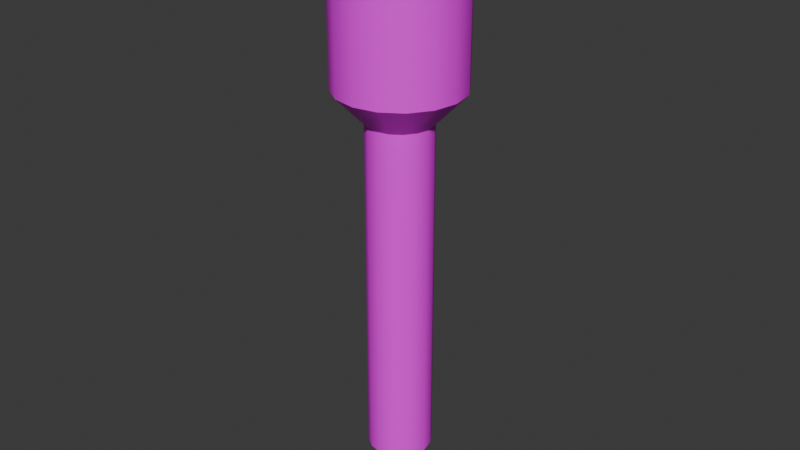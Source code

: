 # Source: light.blend  (saved by Blender 4.4.32; exported with 4.5.12 LTS)
import bpy
from mathutils import Matrix  # noqa: F401  (used for matrix-valued properties, if any)

bpy.ops.wm.read_factory_settings(use_empty=True)
scene = bpy.context.scene
scene.name = 'Scene'

# ---- collections
col_collection = bpy.data.collections.new('Collection'); scene.collection.children.link(col_collection)

# ---- images (referenced by path relative to the original .blend; pixels are not part of the script)
import os
ASSET_DIR = os.environ.get("B2B_ASSET_DIR", "")  # directory of the original .blend (textures are referenced by path, not embedded)
HERE = os.path.dirname(os.path.abspath(__file__))  # packed textures are extracted next to this script under _unpacked/

def load_image(name, relpath, width, height, colorspace="sRGB"):
    """Load a texture the original file referenced (path relative to the .blend, or extracted next to this script)."""
    p = next((c for c in (os.path.join(HERE, relpath), os.path.join(ASSET_DIR, relpath)) if relpath and os.path.exists(c)), "")
    if p:
        img = bpy.data.images.load(p, check_existing=True)
        img.name = name
    else:  # same state as the original file: an image datablock whose file is absent (Cycles renders it pink)
        img = bpy.data.images.new(name, width, height)
        img.source = "FILE"
        img.filepath = "//" + (relpath or name)
    img.colorspace_settings.name = colorspace
    return img
img_tex = load_image('tex', 'tex.png', 1024, 1024, 'sRGB')

# ---- materials (node trees are filled in below, after node groups)
mat_material = bpy.data.materials.new('Material')
mat_material.alpha_threshold = 0.0
mat_material.roughness = 0.5
mat_material.line_color = (0.0, 0.0, 0.0, 1.0)

# ---- node groups
ng_smooth_by_angle = bpy.data.node_groups.new('Smooth by Angle', 'GeometryNodeTree')
_s = ng_smooth_by_angle.interface.new_socket(name='Mesh', in_out='OUTPUT', socket_type='NodeSocketGeometry')
_s = ng_smooth_by_angle.interface.new_socket(name='Mesh', in_out='INPUT', socket_type='NodeSocketGeometry')
_s = ng_smooth_by_angle.interface.new_socket(name='Angle', in_out='INPUT', socket_type='NodeSocketFloat')
_s.subtype = 'ANGLE'
_s.default_value = 0.5236
_s.min_value = 0.0
_s.max_value = 3.142
_s.description = 'Maximum face angle for smooth edges'
_s = ng_smooth_by_angle.interface.new_socket(name='Ignore Sharpness', in_out='INPUT', socket_type='NodeSocketBool')
_s.force_non_field = True
ng_smooth_by_angle.description = 'Set the sharpness of mesh edges based on the angle between the neighboring faces'
ng_smooth_by_angle.is_modifier = True
_N = ng_smooth_by_angle.nodes; _L = ng_smooth_by_angle.links
n0 = _N.new('GeometryNodeSetShadeSmooth'); n0.name = 'Set Shade Smooth'; n0.location = (120, -80)
n0.domain = 'EDGE'
n1 = _N.new('GeometryNodeSetShadeSmooth'); n1.name = 'Set Shade Smooth.001'; n1.location = (300, -80)
n2 = _N.new('NodeGroupOutput'); n2.name = 'Group Output'; n2.location = (480, -80)
n3 = _N.new('GeometryNodeInputMeshEdgeAngle'); n3.name = 'Edge Angle'; n3.location = (-440, -240)
n4 = _N.new('NodeGroupInput'); n4.name = 'Group Input'; n4.location = (-80, -80)
n5 = _N.new('GeometryNodeInputEdgeSmooth'); n5.name = 'Is Edge Smooth'; n5.location = (-260, -120)
n6 = _N.new('GeometryNodeInputShadeSmooth'); n6.name = 'Is Shade Smooth'; n6.location = (-440, -397)
n7 = _N.new('FunctionNodeCompare'); n7.name = 'Compare'; n7.location = (-260, -260)
n7.operation = 'LESS_EQUAL'
n7.inputs[6].default_value = (0.0, 0.0, 0.0, 0.0)
n7.inputs[7].default_value = (0.0, 0.0, 0.0, 0.0)
n8 = _N.new('FunctionNodeBooleanMath'); n8.name = 'Boolean Math.001'; n8.location = (-80, -260)
n9 = _N.new('NodeGroupInput'); n9.name = 'Group Input.001'; n9.location = (-440, -329)
n10 = _N.new('NodeGroupInput'); n10.name = 'Group Input.002'; n10.location = (-259, -189)
n11 = _N.new('FunctionNodeBooleanMath'); n11.name = 'Boolean Math'; n11.location = (-80, -149)
n11.operation = 'OR'
n12 = _N.new('FunctionNodeBooleanMath'); n12.name = 'Boolean Math.002'; n12.location = (-260, -380)
n12.operation = 'OR'
n13 = _N.new('NodeGroupInput'); n13.name = 'Group Input.003'; n13.location = (-440, -460)
_L.new(n3.outputs[0], n7.inputs[0])
_L.new(n1.outputs[0], n2.inputs[0])
_L.new(n9.outputs[1], n7.inputs[1])
_L.new(n7.outputs[0], n8.inputs[0])
_L.new(n4.outputs[0], n0.inputs[0])
_L.new(n0.outputs[0], n1.inputs[0])
_L.new(n8.outputs[0], n0.inputs[2])
_L.new(n10.outputs[2], n11.inputs[1])
_L.new(n5.outputs[0], n11.inputs[0])
_L.new(n11.outputs[0], n0.inputs[1])
_L.new(n13.outputs[2], n12.inputs[1])
_L.new(n6.outputs[0], n12.inputs[0])
_L.new(n12.outputs[0], n8.inputs[1])
n2.is_active_output = True

# ---- material node trees
mat_material.use_nodes = True; mat_material.node_tree.nodes.clear()
_N = mat_material.node_tree.nodes; _L = mat_material.node_tree.links
n0 = _N.new('ShaderNodeOutputMaterial'); n0.name = 'Material Output'; n0.location = (300, 300)
n1 = _N.new('ShaderNodeBsdfPrincipled'); n1.name = 'Principled BSDF'; n1.location = (10, 300)
n1.inputs[3].default_value = 1.45
n2 = _N.new('ShaderNodeTexImage'); n2.name = 'Image Texture'; n2.location = (-280, 271)
n2.image = img_tex
_L.new(n1.outputs[0], n0.inputs[0])
_L.new(n2.outputs[0], n1.inputs[0])
n0.is_active_output = True

# ---- world
world_world = bpy.data.worlds.new('World'); scene.world = world_world
world_world.use_nodes = True; world_world.node_tree.nodes.clear()
_N = world_world.node_tree.nodes; _L = world_world.node_tree.links
n0 = _N.new('ShaderNodeOutputWorld'); n0.name = 'World Output'; n0.location = (300, 300)
n1 = _N.new('ShaderNodeBackground'); n1.name = 'Background'; n1.location = (10, 300)
n1.inputs[0].default_value = (0.05088, 0.05088, 0.05088, 1.0)
_L.new(n1.outputs[0], n0.inputs[0])
n0.is_active_output = True
world_world.color = (0.05088, 0.05088, 0.05088)
world_world.sun_shadow_jitter_overblur = 0.0

# ---- meshes
me_cylinder = bpy.data.meshes.new('Cylinder')
me_cylinder.from_pydata([(-1.589e-10, 0.01016, 0.01264), (-1.589e-10, 0.01735, 0.06211), (0.003887, 0.009383, 0.01264), (0.006641, 0.01603, 0.06211), (0.007182, 0.007182, 0.01264), (0.01227, 0.01227, 0.06211), (0.009383, 0.003887, 0.01264), (0.01603, 0.006641, 0.06211), (0.01016, -1.232e-10, 0.01264), (0.01735, -1.232e-10, 0.06211), (0.009383, -0.003887, 0.01264), (0.01603, -0.006641, 0.06211), (0.007182, -0.007182, 0.01264), (0.01227, -0.01227, 0.06211), (0.003887, -0.009383, 0.01264), (0.006641, -0.01603, 0.06211), (-1.589e-10, -0.01016, 0.01264), (-1.589e-10, -0.01735, 0.06211), (-0.003887, -0.009383, 0.01264), (-0.006641, -0.01603, 0.06211), (-0.007182, -0.007182, 0.01264), (-0.01227, -0.01227, 0.06211), (-0.009383, -0.003887, 0.01264), (-0.01603, -0.006641, 0.06211), (-0.01016, -1.232e-10, 0.01264), (-0.01735, -1.232e-10, 0.06211), (-0.009383, 0.003887, 0.01264), (-0.01603, 0.006641, 0.06211), (-0.007182, 0.007182, 0.01264), (-0.01227, 0.01227, 0.06211), (-0.003887, 0.009383, 0.01264), (-0.006641, 0.01603, 0.06211), (-1.589e-10, 0.01961, 0.02252), (0.007506, 0.01812, 0.02252), (0.01387, 0.01387, 0.02252), (0.01812, 0.007506, 0.02252), (0.01961, -1.232e-10, 0.02252), (0.01812, -0.007506, 0.02252), (0.01387, -0.01387, 0.02252), (0.007506, -0.01812, 0.02252), (-1.589e-10, -0.01961, 0.02252), (-0.007506, -0.01812, 0.02252), (-0.01387, -0.01387, 0.02252), (-0.01812, -0.007506, 0.02252), (-0.01961, -1.232e-10, 0.02252), (-0.01812, 0.007506, 0.02252), (-0.01387, 0.01387, 0.02252), (-0.007506, 0.01812, 0.02252), (-1.589e-10, 0.006224, -0.09684), (0.002382, 0.00575, -0.09684), (0.004401, 0.004401, -0.09684), (0.00575, 0.002382, -0.09684), (0.006224, -1.232e-10, -0.09684), (0.00575, -0.002382, -0.09684), (0.004401, -0.004401, -0.09684), (0.002382, -0.00575, -0.09684), (-1.589e-10, -0.006224, -0.09684), (-0.002382, -0.00575, -0.09684), (-0.004401, -0.004401, -0.09684), (-0.00575, -0.002382, -0.09684), (-0.006224, -1.232e-10, -0.09684), (-0.00575, 0.002382, -0.09684), (-0.004401, 0.004401, -0.09684), (-0.002382, 0.00575, -0.09684), (0.007506, 0.01812, 0.06229), (-1.589e-10, 0.01961, 0.06229), (0.01387, 0.01387, 0.06229), (0.01812, 0.007506, 0.06229), (0.01961, -1.232e-10, 0.06229), (0.01812, -0.007506, 0.06229), (0.01387, -0.01387, 0.06229), (0.007506, -0.01812, 0.06229), (-1.589e-10, -0.01961, 0.06229), (-0.007506, -0.01812, 0.06229), (-0.01387, -0.01387, 0.06229), (-0.01812, -0.007506, 0.06229), (-0.01961, -1.232e-10, 0.06229), (-0.01812, 0.007506, 0.06229), (-0.01387, 0.01387, 0.06229), (-0.007506, 0.01812, 0.06229), (6.03e-11, -1.049e-10, 0.05404), (-1.589e-10, 0.01016, -0.09684), (0.003887, 0.009383, -0.09684), (0.007182, 0.007182, -0.09684), (0.009383, 0.003887, -0.09684), (0.01016, -1.232e-10, -0.09684), (0.009383, -0.003887, -0.09684), (0.007182, -0.007182, -0.09684), (0.003887, -0.009383, -0.09684), (-1.589e-10, -0.01016, -0.09684), (-0.003887, -0.009383, -0.09684), (-0.007182, -0.007182, -0.09684), (-0.009383, -0.003887, -0.09684), (-0.01016, -1.232e-10, -0.09684), (-0.009383, 0.003887, -0.09684), (-0.007182, 0.007182, -0.09684), (-0.003887, 0.009383, -0.09684), (-2.046e-10, -1.049e-10, -0.1021), (-1.483e-10, 0.005499, -0.1021), (0.002104, 0.00508, -0.1021), (0.003888, 0.003888, -0.1021), (0.00508, 0.002104, -0.1021), (0.005499, -1.232e-10, -0.1021), (0.00508, -0.002104, -0.1021), (0.003888, -0.003888, -0.1021), (0.002104, -0.00508, -0.1021), (-1.483e-10, -0.005499, -0.1021), (-0.002104, -0.00508, -0.1021), (-0.003888, -0.003888, -0.1021), (-0.00508, -0.002104, -0.1021), (-0.005499, -1.232e-10, -0.1021), (-0.00508, 0.002104, -0.1021), (-0.003888, 0.003888, -0.1021), (-0.002104, 0.00508, -0.1021), (0.006641, 0.01603, 0.04796), (-1.589e-10, 0.01735, 0.04796), (0.01227, 0.01227, 0.04796), (0.01603, 0.006641, 0.04796), (0.01735, -1.232e-10, 0.04796), (0.01603, -0.006641, 0.04796), (0.01227, -0.01227, 0.04796), (0.006641, -0.01603, 0.04796), (-1.589e-10, -0.01735, 0.04796), (-0.006641, -0.01603, 0.04796), (-0.01227, -0.01227, 0.04796), (-0.01603, -0.006641, 0.04796), (-0.01735, -1.232e-10, 0.04796), (-0.01603, 0.006641, 0.04796), (-0.01227, 0.01227, 0.04796), (-0.006641, 0.01603, 0.04796), (-1.268e-10, 0.009529, 0.05204), (0.003647, 0.008804, 0.05204), (0.006738, 0.006738, 0.05204), (0.008804, 0.003647, 0.05204), (0.009529, -1.232e-10, 0.05204), (0.008804, -0.003647, 0.05204), (0.006738, -0.006738, 0.05204), (0.003647, -0.008804, 0.05204), (-1.268e-10, -0.009529, 0.05204), (-0.003647, -0.008804, 0.05204), (-0.006738, -0.006738, 0.05204), (-0.008804, -0.003647, 0.05204), (-0.009529, -1.232e-10, 0.05204), (-0.008804, 0.003647, 0.05204), (-0.006738, 0.006738, 0.05204), (-0.003647, 0.008804, 0.05204)], [], [(32, 65, 64, 33), (33, 64, 66, 34), (34, 66, 67, 35), (35, 67, 68, 36), (36, 68, 69, 37), (37, 69, 70, 38), (38, 70, 71, 39), (39, 71, 72, 40), (40, 72, 73, 41), (41, 73, 74, 42), (42, 74, 75, 43), (43, 75, 76, 44), (44, 76, 77, 45), (45, 77, 78, 46), (19, 17, 122, 123), (46, 78, 79, 47), (47, 79, 65, 32), (18, 20, 91, 90), (2, 0, 32, 33), (4, 2, 33, 34), (6, 4, 34, 35), (8, 6, 35, 36), (10, 8, 36, 37), (12, 10, 37, 38), (14, 12, 38, 39), (16, 14, 39, 40), (18, 16, 40, 41), (20, 18, 41, 42), (22, 20, 42, 43), (24, 22, 43, 44), (26, 24, 44, 45), (28, 26, 45, 46), (30, 28, 46, 47), (0, 30, 47, 32), (59, 60, 110, 109), (4, 6, 84, 83), (20, 22, 92, 91), (6, 8, 85, 84), (22, 24, 93, 92), (8, 10, 86, 85), (24, 26, 94, 93), (10, 12, 87, 86), (26, 28, 95, 94), (12, 14, 88, 87), (28, 30, 96, 95), (14, 16, 89, 88), (0, 2, 82, 81), (30, 0, 81, 96), (16, 18, 90, 89), (2, 4, 83, 82), (1, 3, 64, 65), (3, 5, 66, 64), (5, 7, 67, 66), (7, 9, 68, 67), (9, 11, 69, 68), (11, 13, 70, 69), (13, 15, 71, 70), (15, 17, 72, 71), (17, 19, 73, 72), (19, 21, 74, 73), (21, 23, 75, 74), (23, 25, 76, 75), (25, 27, 77, 76), (27, 29, 78, 77), (29, 31, 79, 78), (31, 1, 65, 79), (80, 130, 145), (5, 3, 114, 116), (21, 19, 123, 124), (7, 5, 116, 117), (23, 21, 124, 125), (9, 7, 117, 118), (25, 23, 125, 126), (11, 9, 118, 119), (27, 25, 126, 127), (13, 11, 119, 120), (29, 27, 127, 128), (15, 13, 120, 121), (31, 29, 128, 129), (17, 15, 121, 122), (3, 1, 115, 114), (1, 31, 129, 115), (49, 48, 81, 82), (50, 49, 82, 83), (51, 50, 83, 84), (52, 51, 84, 85), (53, 52, 85, 86), (54, 53, 86, 87), (55, 54, 87, 88), (56, 55, 88, 89), (57, 56, 89, 90), (58, 57, 90, 91), (59, 58, 91, 92), (60, 59, 92, 93), (61, 60, 93, 94), (62, 61, 94, 95), (63, 62, 95, 96), (48, 63, 96, 81), (52, 53, 103, 102), (60, 61, 111, 110), (53, 54, 104, 103), (61, 62, 112, 111), (54, 55, 105, 104), (62, 63, 113, 112), (55, 56, 106, 105), (48, 49, 99, 98), (63, 48, 98, 113), (56, 57, 107, 106), (49, 50, 100, 99), (57, 58, 108, 107), (50, 51, 101, 100), (58, 59, 109, 108), (51, 52, 102, 101), (97, 98, 99), (97, 99, 100), (97, 100, 101), (97, 101, 102), (97, 102, 103), (97, 103, 104), (97, 104, 105), (97, 105, 106), (97, 106, 107), (97, 107, 108), (97, 108, 109), (97, 109, 110), (97, 110, 111), (97, 111, 112), (97, 112, 113), (97, 113, 98), (130, 131, 114, 115), (131, 132, 116, 114), (132, 133, 117, 116), (133, 134, 118, 117), (134, 135, 119, 118), (135, 136, 120, 119), (136, 137, 121, 120), (137, 138, 122, 121), (138, 139, 123, 122), (139, 140, 124, 123), (140, 141, 125, 124), (141, 142, 126, 125), (142, 143, 127, 126), (143, 144, 128, 127), (144, 145, 129, 128), (145, 130, 115, 129), (80, 145, 144), (80, 144, 143), (80, 143, 142), (80, 142, 141), (80, 141, 140), (80, 140, 139), (80, 139, 138), (80, 138, 137), (80, 137, 136), (80, 136, 135), (80, 135, 134), (80, 134, 133), (80, 133, 132), (80, 132, 131), (80, 131, 130)])
me_cylinder.polygons.foreach_set('use_smooth', [True] * 160)
_uv = me_cylinder.uv_layers.new(name='UVMap')
_uv.uv.foreach_set('vector', [0.2686, 0.589, 0.05402, 0.5473, 0.04675, 0.5907, 0.2627, 0.6267, 0.2627, 0.6267, 0.04675, 0.5907, 0.04064, 0.6339, 0.2577, 0.6646, 0.2577, 0.6646, 0.04064, 0.6339, 0.03554, 0.677, 0.2538, 0.7029, 0.2538, 0.7029, 0.03554, 0.677, 0.03133, 0.7203, 0.2487, 0.7409, 0.2487, 0.7409, 0.03133, 0.7203, 0.02818, 0.7634, 0.2464, 0.7796, 0.2464, 0.7796, 0.02818, 0.7634, 0.02595, 0.8064, 0.2449, 0.8189, 0.2449, 0.8189, 0.02595, 0.8064, 0.02449, 0.8492, 0.2448, 0.859, 0.2448, 0.859, 0.02449, 0.8492, 0.02361, 0.8917, 0.2468, 0.9008, 0.3736, 0.2996, 0.1702, 0.2158, 0.1442, 0.2479, 0.3528, 0.3356, 0.3528, 0.3356, 0.1442, 0.2479, 0.1275, 0.2895, 0.3343, 0.3704, 0.3343, 0.3704, 0.1275, 0.2895, 0.1117, 0.3316, 0.319, 0.4059, 0.319, 0.4059, 0.1117, 0.3316, 0.09708, 0.3743, 0.3049, 0.4415, 0.3049, 0.4415, 0.09708, 0.3743, 0.08412, 0.4174, 0.2941, 0.478, 0.2941, 0.478, 0.08412, 0.4174, 0.07268, 0.4605, 0.285, 0.5149, 0.5853, 0.2549, 0.6107, 0.2321, 0.6712, 0.267, 0.6279, 0.3104, 0.285, 0.5149, 0.07268, 0.4605, 0.0626, 0.5039, 0.2753, 0.5516, 0.2753, 0.5516, 0.0626, 0.5039, 0.05402, 0.5473, 0.2686, 0.589, 0.7935, 0.9821, 0.7716, 0.9819, 0.7733, 0.3742, 0.7953, 0.3743, 0.3376, 0.6391, 0.3439, 0.6038, 0.2686, 0.589, 0.2627, 0.6267, 0.3321, 0.6744, 0.3376, 0.6391, 0.2627, 0.6267, 0.2577, 0.6646, 0.3269, 0.7095, 0.3321, 0.6744, 0.2577, 0.6646, 0.2538, 0.7029, 0.3263, 0.7452, 0.3269, 0.7095, 0.2538, 0.7029, 0.2487, 0.7409, 0.3228, 0.7791, 0.3263, 0.7452, 0.2487, 0.7409, 0.2464, 0.7796, 0.3208, 0.8105, 0.3228, 0.7791, 0.2464, 0.7796, 0.2449, 0.8189, 0.3206, 0.8384, 0.3208, 0.8105, 0.2449, 0.8189, 0.2448, 0.859, 0.3243, 0.8615, 0.3206, 0.8384, 0.2448, 0.859, 0.2468, 0.9008, 0.4111, 0.3912, 0.4273, 0.3738, 0.3736, 0.2996, 0.3528, 0.3356, 0.3974, 0.414, 0.4111, 0.3912, 0.3528, 0.3356, 0.3343, 0.3704, 0.385, 0.4403, 0.3974, 0.414, 0.3343, 0.3704, 0.319, 0.4059, 0.3766, 0.4704, 0.385, 0.4403, 0.319, 0.4059, 0.3049, 0.4415, 0.3661, 0.5017, 0.3766, 0.4704, 0.3049, 0.4415, 0.2941, 0.478, 0.3565, 0.5343, 0.3661, 0.5017, 0.2941, 0.478, 0.285, 0.5149, 0.3515, 0.5689, 0.3565, 0.5343, 0.285, 0.5149, 0.2753, 0.5516, 0.3439, 0.6038, 0.3515, 0.5689, 0.2753, 0.5516, 0.2686, 0.589, 0.8739, 0.4398, 0.8932, 0.4318, 0.8995, 0.4571, 0.8893, 0.4608, 0.5964, 0.9816, 0.5745, 0.9817, 0.5748, 0.3743, 0.5968, 0.3742, 0.7716, 0.9819, 0.7497, 0.9817, 0.7512, 0.3741, 0.7733, 0.3742, 0.5745, 0.9817, 0.5525, 0.9818, 0.5527, 0.3745, 0.5748, 0.3743, 0.7497, 0.9817, 0.7278, 0.9816, 0.7291, 0.374, 0.7512, 0.3741, 0.5525, 0.9818, 0.5306, 0.9819, 0.5307, 0.3746, 0.5527, 0.3745, 0.7278, 0.9816, 0.7059, 0.9815, 0.7071, 0.374, 0.7291, 0.374, 0.5306, 0.9819, 0.5087, 0.982, 0.5087, 0.3747, 0.5307, 0.3746, 0.7059, 0.9815, 0.684, 0.9815, 0.685, 0.374, 0.7071, 0.374, 0.5087, 0.982, 0.4867, 0.9822, 0.4867, 0.3748, 0.5087, 0.3747, 0.684, 0.9815, 0.6621, 0.9815, 0.663, 0.374, 0.685, 0.374, 0.4867, 0.9822, 0.4647, 0.9824, 0.4647, 0.375, 0.4867, 0.3748, 0.6402, 0.9815, 0.6183, 0.9815, 0.6189, 0.3741, 0.6409, 0.374, 0.6621, 0.9815, 0.6402, 0.9815, 0.6409, 0.374, 0.663, 0.374, 0.8155, 0.9821, 0.7935, 0.9821, 0.7953, 0.3743, 0.8171, 0.3773, 0.6183, 0.9815, 0.5964, 0.9816, 0.5968, 0.3742, 0.6189, 0.3741, 0.0974, 0.03334, 0.1339, 0.0264, 0.1344, 0.01385, 0.09307, 0.02154, 0.1339, 0.0264, 0.1701, 0.03393, 0.1753, 0.0225, 0.1344, 0.01385, 0.1701, 0.03393, 0.2005, 0.05469, 0.2097, 0.0461, 0.1753, 0.0225, 0.2005, 0.05469, 0.2205, 0.08548, 0.2323, 0.08101, 0.2097, 0.0461, 0.2205, 0.08548, 0.2271, 0.1216, 0.2397, 0.1219, 0.2323, 0.08101, 0.2271, 0.1216, 0.2191, 0.1576, 0.2306, 0.1627, 0.2397, 0.1219, 0.2191, 0.1576, 0.1977, 0.1878, 0.2063, 0.1967, 0.2306, 0.1627, 0.1977, 0.1878, 0.1659, 0.2078, 0.1702, 0.2158, 0.2063, 0.1967, 0.1659, 0.2078, 0.1357, 0.2248, 0.1442, 0.2479, 0.1702, 0.2158, 0.1357, 0.2248, 0.09736, 0.2155, 0.09183, 0.2268, 0.1442, 0.2479, 0.09736, 0.2155, 0.06462, 0.1932, 0.05555, 0.2019, 0.09183, 0.2268, 0.06462, 0.1932, 0.04239, 0.1605, 0.03061, 0.1648, 0.05555, 0.2019, 0.04239, 0.1605, 0.03615, 0.1223, 0.02361, 0.1215, 0.03061, 0.1648, 0.03615, 0.1223, 0.04449, 0.08493, 0.03317, 0.07952, 0.02361, 0.1215, 0.04449, 0.08493, 0.06601, 0.05381, 0.05754, 0.04454, 0.03317, 0.07952, 0.06601, 0.05381, 0.0974, 0.03334, 0.09307, 0.02154, 0.05754, 0.04454, 0.837, 0.1384, 0.8265, 0.1899, 0.8075, 0.1821, 0.5281, 0.09325, 0.496, 0.1046, 0.4534, 0.04916, 0.51, 0.02571, 0.5532, 0.2663, 0.5853, 0.2549, 0.6279, 0.3104, 0.5713, 0.3338, 0.5622, 0.09504, 0.5281, 0.09325, 0.51, 0.02571, 0.5713, 0.02571, 0.5191, 0.2645, 0.5532, 0.2663, 0.5713, 0.3338, 0.51, 0.3338, 0.593, 0.1097, 0.5622, 0.09504, 0.5713, 0.02571, 0.6279, 0.04916, 0.4883, 0.2498, 0.5191, 0.2645, 0.51, 0.3338, 0.4534, 0.3104, 0.6158, 0.1351, 0.593, 0.1097, 0.6279, 0.04916, 0.6712, 0.0925, 0.4655, 0.2244, 0.4883, 0.2498, 0.4534, 0.3104, 0.4101, 0.267, 0.6272, 0.1672, 0.6158, 0.1351, 0.6712, 0.0925, 0.6947, 0.1491, 0.4541, 0.1923, 0.4655, 0.2244, 0.4101, 0.267, 0.3866, 0.2104, 0.6254, 0.2013, 0.6272, 0.1672, 0.6947, 0.1491, 0.6947, 0.2104, 0.4559, 0.1582, 0.4541, 0.1923, 0.3866, 0.2104, 0.3866, 0.1491, 0.6107, 0.2321, 0.6254, 0.2013, 0.6947, 0.2104, 0.6712, 0.267, 0.496, 0.1046, 0.4706, 0.1274, 0.4101, 0.0925, 0.4534, 0.04916, 0.4706, 0.1274, 0.4559, 0.1582, 0.3866, 0.1491, 0.4101, 0.0925, 0.8919, 0.3401, 0.8867, 0.3277, 0.9052, 0.3161, 0.9133, 0.3361, 0.8918, 0.3533, 0.8919, 0.3401, 0.9133, 0.3361, 0.9132, 0.3577, 0.8867, 0.3653, 0.8918, 0.3533, 0.9132, 0.3577, 0.9047, 0.3776, 0.8772, 0.3743, 0.8867, 0.3653, 0.9047, 0.3776, 0.8892, 0.3926, 0.8649, 0.3789, 0.8772, 0.3743, 0.8892, 0.3926, 0.8692, 0.4003, 0.8516, 0.3783, 0.8649, 0.3789, 0.8692, 0.4003, 0.8481, 0.3997, 0.8393, 0.3726, 0.8516, 0.3783, 0.8481, 0.3997, 0.8298, 0.3915, 0.8287, 0.3631, 0.8393, 0.3726, 0.8298, 0.3915, 0.8171, 0.3773, 0.8225, 0.3529, 0.8287, 0.3631, 0.8171, 0.3773, 0.7953, 0.3743, 0.8223, 0.34, 0.8225, 0.3529, 0.7953, 0.3743, 0.7993, 0.3385, 0.8277, 0.3273, 0.8223, 0.34, 0.7993, 0.3385, 0.8099, 0.3149, 0.8377, 0.3178, 0.8277, 0.3273, 0.8099, 0.3149, 0.8271, 0.2989, 0.8507, 0.3127, 0.8377, 0.3178, 0.8271, 0.2989, 0.8482, 0.2912, 0.8646, 0.3129, 0.8507, 0.3127, 0.8482, 0.2912, 0.8701, 0.292, 0.8772, 0.3182, 0.8646, 0.3129, 0.8701, 0.292, 0.89, 0.3006, 0.8867, 0.3277, 0.8772, 0.3182, 0.89, 0.3006, 0.9052, 0.3161, 0.9126, 0.5368, 0.8921, 0.5368, 0.8972, 0.5114, 0.9081, 0.5124, 0.8932, 0.4318, 0.9142, 0.4319, 0.9102, 0.4576, 0.8995, 0.4571, 0.8921, 0.5368, 0.8731, 0.5286, 0.8875, 0.5066, 0.8972, 0.5114, 0.9142, 0.4319, 0.9338, 0.4401, 0.9199, 0.4623, 0.9102, 0.4576, 0.8731, 0.5286, 0.8582, 0.5137, 0.8805, 0.4985, 0.8875, 0.5066, 0.9338, 0.4401, 0.949, 0.4551, 0.9268, 0.4704, 0.9199, 0.4623, 0.8582, 0.5137, 0.8514, 0.494, 0.8758, 0.4887, 0.8805, 0.4985, 0.9559, 0.4752, 0.9559, 0.4961, 0.9305, 0.4908, 0.9315, 0.48, 0.949, 0.4551, 0.9559, 0.4752, 0.9315, 0.48, 0.9268, 0.4704, 0.8514, 0.494, 0.8511, 0.4734, 0.8766, 0.4779, 0.8758, 0.4887, 0.9559, 0.4961, 0.9476, 0.5158, 0.9254, 0.5001, 0.9305, 0.4908, 0.8511, 0.4734, 0.8591, 0.4544, 0.8813, 0.468, 0.8766, 0.4779, 0.9476, 0.5158, 0.9319, 0.5299, 0.9181, 0.5079, 0.9254, 0.5001, 0.8591, 0.4544, 0.8739, 0.4398, 0.8893, 0.4608, 0.8813, 0.468, 0.9319, 0.5299, 0.9126, 0.5368, 0.9081, 0.5124, 0.9181, 0.5079, 0.9035, 0.4844, 0.9315, 0.48, 0.9305, 0.4908, 0.9035, 0.4844, 0.9305, 0.4908, 0.9254, 0.5001, 0.9035, 0.4844, 0.9254, 0.5001, 0.9181, 0.5079, 0.9035, 0.4844, 0.9181, 0.5079, 0.9081, 0.5124, 0.9035, 0.4844, 0.9081, 0.5124, 0.8972, 0.5114, 0.9035, 0.4844, 0.8972, 0.5114, 0.8875, 0.5066, 0.9035, 0.4844, 0.8875, 0.5066, 0.8805, 0.4985, 0.9035, 0.4844, 0.8805, 0.4985, 0.8758, 0.4887, 0.9035, 0.4844, 0.8758, 0.4887, 0.8766, 0.4779, 0.9035, 0.4844, 0.8766, 0.4779, 0.8813, 0.468, 0.9035, 0.4844, 0.8813, 0.468, 0.8893, 0.4608, 0.9035, 0.4844, 0.8893, 0.4608, 0.8995, 0.4571, 0.9035, 0.4844, 0.8995, 0.4571, 0.9102, 0.4576, 0.9035, 0.4844, 0.9102, 0.4576, 0.9199, 0.4623, 0.9035, 0.4844, 0.9199, 0.4623, 0.9268, 0.4704, 0.9035, 0.4844, 0.9268, 0.4704, 0.9315, 0.48, 0.8265, 0.1899, 0.847, 0.1901, 0.8562, 0.2374, 0.8168, 0.2375, 0.847, 0.1901, 0.8659, 0.1822, 0.8928, 0.2227, 0.8562, 0.2374, 0.8659, 0.1822, 0.8806, 0.1679, 0.9206, 0.1948, 0.8928, 0.2227, 0.8806, 0.1679, 0.8883, 0.1489, 0.936, 0.1585, 0.9206, 0.1948, 0.8883, 0.1489, 0.8885, 0.1285, 0.936, 0.1191, 0.936, 0.1585, 0.8885, 0.1285, 0.8808, 0.1095, 0.9211, 0.08268, 0.936, 0.1191, 0.8808, 0.1095, 0.8664, 0.09482, 0.8933, 0.05484, 0.9211, 0.08268, 0.8664, 0.09482, 0.8475, 0.08705, 0.857, 0.03938, 0.8933, 0.05484, 0.8475, 0.08705, 0.827, 0.08686, 0.8176, 0.03938, 0.857, 0.03938, 0.827, 0.08686, 0.8079, 0.09454, 0.7813, 0.05442, 0.8176, 0.03938, 0.8079, 0.09454, 0.7935, 0.1091, 0.7531, 0.08198, 0.7813, 0.05442, 0.7935, 0.1091, 0.7855, 0.128, 0.7381, 0.1184, 0.7531, 0.08198, 0.7855, 0.128, 0.7853, 0.1485, 0.738, 0.1577, 0.7381, 0.1184, 0.7853, 0.1485, 0.7932, 0.1674, 0.7527, 0.1942, 0.738, 0.1577, 0.7932, 0.1674, 0.8075, 0.1821, 0.7806, 0.222, 0.7527, 0.1942, 0.8075, 0.1821, 0.8265, 0.1899, 0.8168, 0.2375, 0.7806, 0.222, 0.837, 0.1384, 0.8075, 0.1821, 0.7932, 0.1674, 0.837, 0.1384, 0.7932, 0.1674, 0.7853, 0.1485, 0.837, 0.1384, 0.7853, 0.1485, 0.7855, 0.128, 0.837, 0.1384, 0.7855, 0.128, 0.7935, 0.1091, 0.837, 0.1384, 0.7935, 0.1091, 0.8079, 0.09454, 0.837, 0.1384, 0.8079, 0.09454, 0.827, 0.08686, 0.837, 0.1384, 0.827, 0.08686, 0.8475, 0.08705, 0.837, 0.1384, 0.8475, 0.08705, 0.8664, 0.09482, 0.837, 0.1384, 0.8664, 0.09482, 0.8808, 0.1095, 0.837, 0.1384, 0.8808, 0.1095, 0.8885, 0.1285, 0.837, 0.1384, 0.8885, 0.1285, 0.8883, 0.1489, 0.837, 0.1384, 0.8883, 0.1489, 0.8806, 0.1679, 0.837, 0.1384, 0.8806, 0.1679, 0.8659, 0.1822, 0.837, 0.1384, 0.8659, 0.1822, 0.847, 0.1901, 0.837, 0.1384, 0.847, 0.1901, 0.8265, 0.1899])
me_cylinder.materials.append(mat_material)
me_cylinder.update()

# ---- objects
ob_cylinder = bpy.data.objects.new('Cylinder', me_cylinder)

# ---- transforms, parenting, visibility, modifiers, constraints
ob_cylinder.location = (0.0, 0.0, 0.0)
_m = ob_cylinder.modifiers.new('Smooth by Angle', 'NODES')
_m.node_group = ng_smooth_by_angle
_m.use_pin_to_last = True
_m.show_group_selector = False

# ---- collection membership
col_collection.objects.link(ob_cylinder)

# ---- scene / render settings (as saved in the file)
scene.frame_start = 1; scene.frame_end = 250; scene.frame_set(1)
scene.render.engine = 'BLENDER_EEVEE_NEXT'
bpy.context.view_layer.update()

# ---- added for rendering (the .blend has no active camera and no usable light): camera, sun
cam_auto = bpy.data.cameras.new('AutoCamera')
cam_auto.lens = 50.0
cam_auto.sensor_width = 36.0
cam_auto.clip_end = 1000.0
ob_auto_camera = bpy.data.objects.new('AutoCamera', cam_auto)
scene.collection.objects.link(ob_auto_camera)
ob_auto_camera.location = (0.185045, -0.222054, 0.128142)
ob_auto_camera.rotation_euler = (1.09748, -7.21219e-08, 0.694738)
scene.camera = ob_auto_camera
light_auto_sun = bpy.data.lights.new('AutoSun', 'SUN')
light_auto_sun.energy = 3.0
light_auto_sun.angle = 0.0523599
ob_auto_sun = bpy.data.objects.new('AutoSun', light_auto_sun)
scene.collection.objects.link(ob_auto_sun)
ob_auto_sun.rotation_euler = (0.872665, 0.174533, 0.523599)
bpy.context.view_layer.update()
